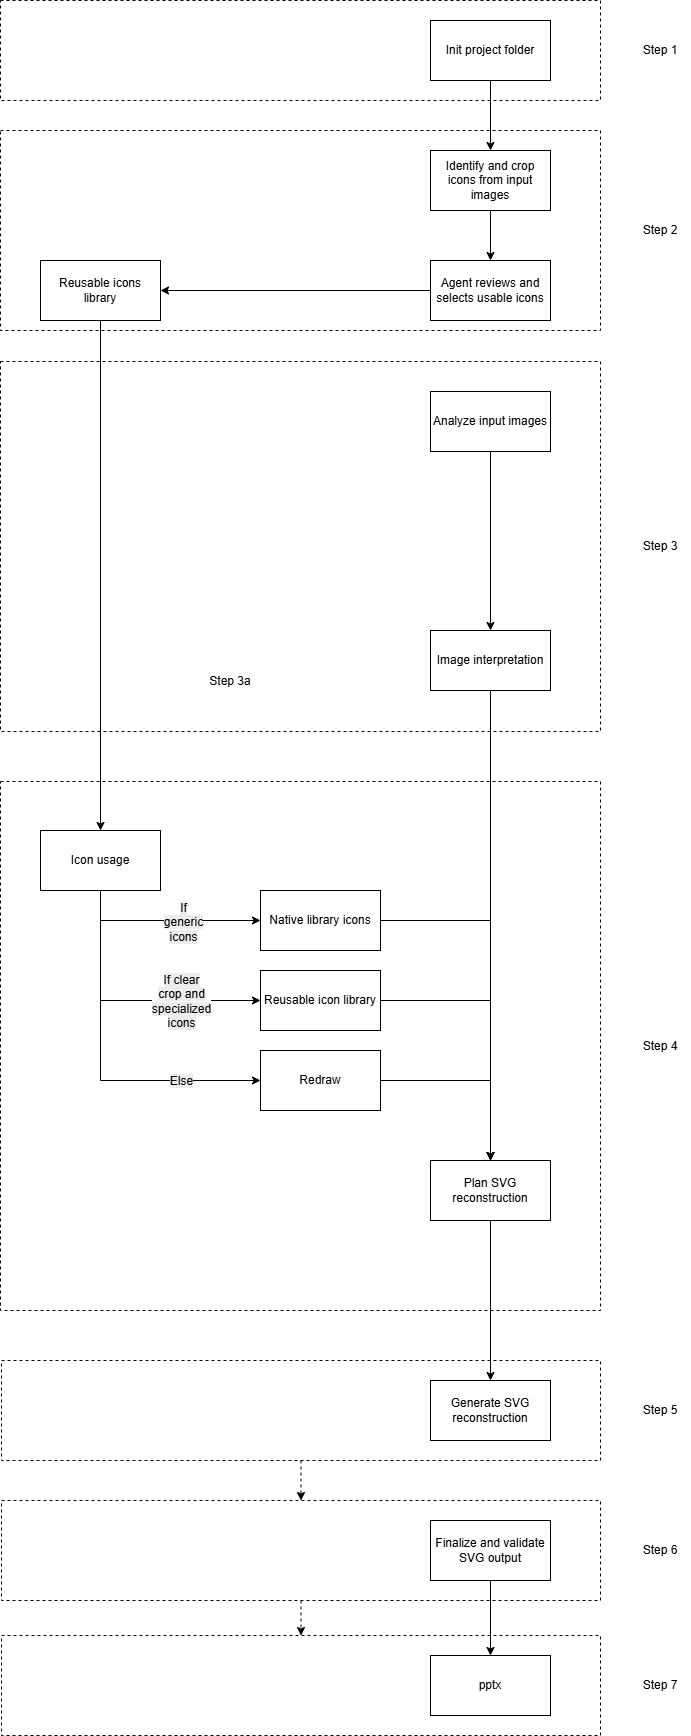

The diagram above was exported from draw.io. Its source (the exported page's mxGraphModel, read from the mxfile embedded in the PNG):
<mxGraphModel dx="2277" dy="1243" grid="1" gridSize="10" guides="1" tooltips="1" connect="1" arrows="1" fold="1" page="1" pageScale="1" pageWidth="850" pageHeight="1100" math="0" shadow="0">
  <root>
    <mxCell id="0" />
    <mxCell id="1" parent="0" />
    <mxCell id="nHZ9XyTJy22BVtvkzvOc-3" parent="1" style="rounded=0;whiteSpace=wrap;html=1;dashed=1;strokeWidth=1;fillColor=none;" value="" vertex="1">
      <mxGeometry height="100" width="600" x="83" y="100" as="geometry" />
    </mxCell>
    <mxCell id="nHZ9XyTJy22BVtvkzvOc-4" parent="1" style="rounded=0;whiteSpace=wrap;html=1;dashed=1;strokeWidth=1;fillColor=none;" value="" vertex="1">
      <mxGeometry height="200" width="600" x="83" y="230" as="geometry" />
    </mxCell>
    <mxCell id="nHZ9XyTJy22BVtvkzvOc-18" parent="1" style="rounded=0;whiteSpace=wrap;html=1;dashed=1;strokeWidth=1;fillColor=none;" value="" vertex="1">
      <mxGeometry height="100" width="599" x="84" y="1735" as="geometry" />
    </mxCell>
    <mxCell id="nHZ9XyTJy22BVtvkzvOc-52" edge="1" parent="1" source="nHZ9XyTJy22BVtvkzvOc-17" style="edgeStyle=orthogonalEdgeStyle;rounded=0;orthogonalLoop=1;jettySize=auto;html=1;exitX=0.5;exitY=1;exitDx=0;exitDy=0;entryX=0.5;entryY=0;entryDx=0;entryDy=0;dashed=1;" target="nHZ9XyTJy22BVtvkzvOc-18">
      <mxGeometry relative="1" as="geometry" />
    </mxCell>
    <mxCell id="nHZ9XyTJy22BVtvkzvOc-17" parent="1" style="rounded=0;whiteSpace=wrap;html=1;dashed=1;strokeWidth=1;fillColor=none;" value="" vertex="1">
      <mxGeometry height="100" width="599" x="84" y="1600" as="geometry" />
    </mxCell>
    <mxCell id="nHZ9XyTJy22BVtvkzvOc-51" edge="1" parent="1" source="nHZ9XyTJy22BVtvkzvOc-16" style="edgeStyle=orthogonalEdgeStyle;rounded=0;orthogonalLoop=1;jettySize=auto;html=1;exitX=0.5;exitY=1;exitDx=0;exitDy=0;entryX=0.5;entryY=0;entryDx=0;entryDy=0;dashed=1;" target="nHZ9XyTJy22BVtvkzvOc-17">
      <mxGeometry relative="1" as="geometry" />
    </mxCell>
    <mxCell id="nHZ9XyTJy22BVtvkzvOc-16" parent="1" style="rounded=0;whiteSpace=wrap;html=1;dashed=1;strokeWidth=1;fillColor=none;" value="" vertex="1">
      <mxGeometry height="100" width="599" x="84" y="1460" as="geometry" />
    </mxCell>
    <mxCell id="nHZ9XyTJy22BVtvkzvOc-5" parent="1" style="rounded=0;whiteSpace=wrap;html=1;dashed=1;strokeWidth=1;fillColor=none;" value="" vertex="1">
      <mxGeometry height="529" width="600" x="83" y="881" as="geometry" />
    </mxCell>
    <mxCell id="nHZ9XyTJy22BVtvkzvOc-2" parent="1" style="rounded=0;whiteSpace=wrap;html=1;fillColor=none;dashed=1;" value="" vertex="1">
      <mxGeometry height="370" width="600" x="83" y="461" as="geometry" />
    </mxCell>
    <mxCell id="nHZ9XyTJy22BVtvkzvOc-62" edge="1" parent="1" source="5ndLKlcz-lwLjpAi7eb2-1" style="edgeStyle=orthogonalEdgeStyle;rounded=0;orthogonalLoop=1;jettySize=auto;html=1;exitX=0.5;exitY=1;exitDx=0;exitDy=0;entryX=0.5;entryY=0;entryDx=0;entryDy=0;" target="5ndLKlcz-lwLjpAi7eb2-2">
      <mxGeometry relative="1" as="geometry" />
    </mxCell>
    <mxCell id="5ndLKlcz-lwLjpAi7eb2-1" parent="1" style="rounded=0;whiteSpace=wrap;html=1;" value="Init project folder" vertex="1">
      <mxGeometry height="60" width="120" x="513" y="120" as="geometry" />
    </mxCell>
    <mxCell id="nHZ9XyTJy22BVtvkzvOc-29" edge="1" parent="1" source="5ndLKlcz-lwLjpAi7eb2-2" style="edgeStyle=orthogonalEdgeStyle;rounded=0;orthogonalLoop=1;jettySize=auto;html=1;exitX=0.5;exitY=1;exitDx=0;exitDy=0;entryX=0.5;entryY=0;entryDx=0;entryDy=0;" target="nHZ9XyTJy22BVtvkzvOc-28">
      <mxGeometry relative="1" as="geometry" />
    </mxCell>
    <mxCell id="5ndLKlcz-lwLjpAi7eb2-2" parent="1" style="rounded=0;whiteSpace=wrap;html=1;" value="Identify and crop icons from input images" vertex="1">
      <mxGeometry height="60" width="120" x="513" y="250" as="geometry" />
    </mxCell>
    <mxCell id="wFicUmeFejNMMxLO4z9x-1" edge="1" parent="1" source="5ndLKlcz-lwLjpAi7eb2-3" style="edgeStyle=orthogonalEdgeStyle;rounded=0;orthogonalLoop=1;jettySize=auto;html=1;exitX=0.5;exitY=1;exitDx=0;exitDy=0;entryX=0.5;entryY=0;entryDx=0;entryDy=0;" target="5ndLKlcz-lwLjpAi7eb2-4">
      <mxGeometry relative="1" as="geometry" />
    </mxCell>
    <mxCell id="5ndLKlcz-lwLjpAi7eb2-3" parent="1" style="rounded=0;whiteSpace=wrap;html=1;" value="Analyze input images" vertex="1">
      <mxGeometry height="60" width="120" x="513" y="491" as="geometry" />
    </mxCell>
    <mxCell id="wFicUmeFejNMMxLO4z9x-2" edge="1" parent="1" source="5ndLKlcz-lwLjpAi7eb2-4" style="edgeStyle=orthogonalEdgeStyle;rounded=0;orthogonalLoop=1;jettySize=auto;html=1;exitX=0.5;exitY=1;exitDx=0;exitDy=0;entryX=0.5;entryY=0;entryDx=0;entryDy=0;" target="MLmJphptlc7d6b7BWkk1-1">
      <mxGeometry relative="1" as="geometry" />
    </mxCell>
    <mxCell id="5ndLKlcz-lwLjpAi7eb2-4" parent="1" style="rounded=0;whiteSpace=wrap;html=1;" value="Image interpretation" vertex="1">
      <mxGeometry height="60" width="120" x="513" y="730" as="geometry" />
    </mxCell>
    <mxCell id="nHZ9XyTJy22BVtvkzvOc-48" edge="1" parent="1" source="MLmJphptlc7d6b7BWkk1-1" style="edgeStyle=orthogonalEdgeStyle;rounded=0;orthogonalLoop=1;jettySize=auto;html=1;exitX=0.5;exitY=1;exitDx=0;exitDy=0;entryX=0.5;entryY=0;entryDx=0;entryDy=0;" target="nHZ9XyTJy22BVtvkzvOc-9">
      <mxGeometry relative="1" as="geometry" />
    </mxCell>
    <mxCell id="MLmJphptlc7d6b7BWkk1-1" parent="1" style="rounded=0;whiteSpace=wrap;html=1;" value="Plan SVG reconstruction" vertex="1">
      <mxGeometry height="60" width="120" x="513" y="1260" as="geometry" />
    </mxCell>
    <mxCell id="MLmJphptlc7d6b7BWkk1-2" parent="1" style="rounded=0;whiteSpace=wrap;html=1;" value="pptx" vertex="1">
      <mxGeometry height="60" width="120" x="513" y="1755" as="geometry" />
    </mxCell>
    <mxCell id="nHZ9XyTJy22BVtvkzvOc-6" parent="1" style="text;html=1;whiteSpace=wrap;strokeColor=none;fillColor=none;align=center;verticalAlign=middle;rounded=0;" value="Step 1" vertex="1">
      <mxGeometry height="30" width="60" x="713" y="135" as="geometry" />
    </mxCell>
    <mxCell id="nHZ9XyTJy22BVtvkzvOc-7" parent="1" style="text;html=1;whiteSpace=wrap;strokeColor=none;fillColor=none;align=center;verticalAlign=middle;rounded=0;" value="Step 2" vertex="1">
      <mxGeometry height="30" width="60" x="713" y="315" as="geometry" />
    </mxCell>
    <mxCell id="nHZ9XyTJy22BVtvkzvOc-8" parent="1" style="text;html=1;whiteSpace=wrap;strokeColor=none;fillColor=none;align=center;verticalAlign=middle;rounded=0;" value="Step 3" vertex="1">
      <mxGeometry height="30" width="60" x="713" y="631" as="geometry" />
    </mxCell>
    <mxCell id="nHZ9XyTJy22BVtvkzvOc-9" parent="1" style="rounded=0;whiteSpace=wrap;html=1;" value="Generate SVG reconstruction" vertex="1">
      <mxGeometry height="60" width="120" x="513" y="1480" as="geometry" />
    </mxCell>
    <mxCell id="nHZ9XyTJy22BVtvkzvOc-21" edge="1" parent="1" source="nHZ9XyTJy22BVtvkzvOc-10" style="edgeStyle=orthogonalEdgeStyle;rounded=0;orthogonalLoop=1;jettySize=auto;html=1;exitX=0.5;exitY=1;exitDx=0;exitDy=0;entryX=0.5;entryY=0;entryDx=0;entryDy=0;" target="MLmJphptlc7d6b7BWkk1-2">
      <mxGeometry relative="1" as="geometry" />
    </mxCell>
    <mxCell id="nHZ9XyTJy22BVtvkzvOc-10" parent="1" style="rounded=0;whiteSpace=wrap;html=1;" value="Finalize and validate SVG output" vertex="1">
      <mxGeometry height="60" width="120" x="513" y="1620" as="geometry" />
    </mxCell>
    <mxCell id="nHZ9XyTJy22BVtvkzvOc-11" parent="1" style="text;html=1;whiteSpace=wrap;strokeColor=none;fillColor=none;align=center;verticalAlign=middle;rounded=0;" value="Step 3a" vertex="1">
      <mxGeometry height="30" width="60" x="283" y="766" as="geometry" />
    </mxCell>
    <mxCell id="nHZ9XyTJy22BVtvkzvOc-22" parent="1" style="text;html=1;whiteSpace=wrap;strokeColor=none;fillColor=none;align=center;verticalAlign=middle;rounded=0;" value="Step 4" vertex="1">
      <mxGeometry height="30" width="60" x="713" y="1130.5" as="geometry" />
    </mxCell>
    <mxCell id="nHZ9XyTJy22BVtvkzvOc-23" parent="1" style="text;html=1;whiteSpace=wrap;strokeColor=none;fillColor=none;align=center;verticalAlign=middle;rounded=0;" value="Step 5" vertex="1">
      <mxGeometry height="30" width="60" x="713" y="1495" as="geometry" />
    </mxCell>
    <mxCell id="nHZ9XyTJy22BVtvkzvOc-24" parent="1" style="text;html=1;whiteSpace=wrap;strokeColor=none;fillColor=none;align=center;verticalAlign=middle;rounded=0;" value="Step 6" vertex="1">
      <mxGeometry height="30" width="60" x="713" y="1635" as="geometry" />
    </mxCell>
    <mxCell id="nHZ9XyTJy22BVtvkzvOc-25" parent="1" style="text;html=1;whiteSpace=wrap;strokeColor=none;fillColor=none;align=center;verticalAlign=middle;rounded=0;" value="Step 7" vertex="1">
      <mxGeometry height="30" width="60" x="713" y="1770" as="geometry" />
    </mxCell>
    <mxCell id="nHZ9XyTJy22BVtvkzvOc-40" edge="1" parent="1" source="nHZ9XyTJy22BVtvkzvOc-28" style="edgeStyle=orthogonalEdgeStyle;rounded=0;orthogonalLoop=1;jettySize=auto;html=1;exitX=0;exitY=0.5;exitDx=0;exitDy=0;entryX=1;entryY=0.5;entryDx=0;entryDy=0;" target="nHZ9XyTJy22BVtvkzvOc-39">
      <mxGeometry relative="1" as="geometry" />
    </mxCell>
    <mxCell id="nHZ9XyTJy22BVtvkzvOc-28" parent="1" style="rounded=0;whiteSpace=wrap;html=1;" value="Agent reviews and selects usable icons" vertex="1">
      <mxGeometry height="60" width="120" x="513" y="360" as="geometry" />
    </mxCell>
    <mxCell id="nHZ9XyTJy22BVtvkzvOc-64" edge="1" parent="1" source="nHZ9XyTJy22BVtvkzvOc-39" style="edgeStyle=orthogonalEdgeStyle;rounded=0;orthogonalLoop=1;jettySize=auto;html=1;exitX=0.5;exitY=1;exitDx=0;exitDy=0;entryX=0.5;entryY=0;entryDx=0;entryDy=0;" target="nHZ9XyTJy22BVtvkzvOc-63">
      <mxGeometry relative="1" as="geometry" />
    </mxCell>
    <mxCell id="nHZ9XyTJy22BVtvkzvOc-39" parent="1" style="rounded=0;whiteSpace=wrap;html=1;" value="Reusable icons library" vertex="1">
      <mxGeometry height="60" width="120" x="123" y="360" as="geometry" />
    </mxCell>
    <mxCell id="nHZ9XyTJy22BVtvkzvOc-60" edge="1" parent="1" style="edgeStyle=orthogonalEdgeStyle;rounded=0;orthogonalLoop=1;jettySize=auto;html=1;exitX=0.5;exitY=1;exitDx=0;exitDy=0;entryX=0;entryY=0.5;entryDx=0;entryDy=0;">
      <mxGeometry relative="1" as="geometry">
        <mxPoint x="-80" y="1340" as="sourcePoint" />
      </mxGeometry>
    </mxCell>
    <mxCell id="nHZ9XyTJy22BVtvkzvOc-59" edge="1" parent="1" style="edgeStyle=orthogonalEdgeStyle;rounded=0;orthogonalLoop=1;jettySize=auto;html=1;exitX=0;exitY=0.5;exitDx=0;exitDy=0;entryX=0.5;entryY=0;entryDx=0;entryDy=0;">
      <mxGeometry relative="1" as="geometry">
        <mxPoint x="-80" y="1280" as="targetPoint" />
      </mxGeometry>
    </mxCell>
    <mxCell id="nHZ9XyTJy22BVtvkzvOc-105" edge="1" parent="1" source="nHZ9XyTJy22BVtvkzvOc-63" style="edgeStyle=orthogonalEdgeStyle;rounded=0;orthogonalLoop=1;jettySize=auto;html=1;exitX=0.5;exitY=1;exitDx=0;exitDy=0;entryX=0;entryY=0.5;entryDx=0;entryDy=0;" target="nHZ9XyTJy22BVtvkzvOc-65">
      <mxGeometry relative="1" as="geometry" />
    </mxCell>
    <mxCell id="nHZ9XyTJy22BVtvkzvOc-112" connectable="0" parent="nHZ9XyTJy22BVtvkzvOc-105" style="edgeLabel;html=1;align=center;verticalAlign=middle;resizable=0;points=[];" value="&lt;span style=&quot;font-size: 12px; white-space: normal; background-color: rgb(236, 236, 236);&quot;&gt;If generic icons&lt;/span&gt;" vertex="1">
      <mxGeometry relative="1" x="0.1778" y="-1" as="geometry">
        <mxPoint as="offset" />
      </mxGeometry>
    </mxCell>
    <mxCell id="nHZ9XyTJy22BVtvkzvOc-106" edge="1" parent="1" source="nHZ9XyTJy22BVtvkzvOc-63" style="edgeStyle=orthogonalEdgeStyle;rounded=0;orthogonalLoop=1;jettySize=auto;html=1;exitX=0.5;exitY=1;exitDx=0;exitDy=0;entryX=0;entryY=0.5;entryDx=0;entryDy=0;" target="nHZ9XyTJy22BVtvkzvOc-71">
      <mxGeometry relative="1" as="geometry" />
    </mxCell>
    <mxCell id="nHZ9XyTJy22BVtvkzvOc-113" connectable="0" parent="nHZ9XyTJy22BVtvkzvOc-106" style="edgeLabel;html=1;align=center;verticalAlign=middle;resizable=0;points=[];fillColor=#FFFFFF;" value="&lt;span style=&quot;font-size: 12px; white-space: normal; background-color: rgb(236, 236, 236);&quot;&gt;If clear crop and specialized icons&lt;/span&gt;" vertex="1">
      <mxGeometry relative="1" x="0.482" y="1" as="geometry">
        <mxPoint x="-10" y="1" as="offset" />
      </mxGeometry>
    </mxCell>
    <mxCell id="nHZ9XyTJy22BVtvkzvOc-107" edge="1" parent="1" source="nHZ9XyTJy22BVtvkzvOc-63" style="edgeStyle=orthogonalEdgeStyle;rounded=0;orthogonalLoop=1;jettySize=auto;html=1;exitX=0.5;exitY=1;exitDx=0;exitDy=0;entryX=0;entryY=0.5;entryDx=0;entryDy=0;" target="nHZ9XyTJy22BVtvkzvOc-83">
      <mxGeometry relative="1" as="geometry" />
    </mxCell>
    <mxCell id="nHZ9XyTJy22BVtvkzvOc-114" connectable="0" parent="nHZ9XyTJy22BVtvkzvOc-107" style="edgeLabel;html=1;align=center;verticalAlign=middle;resizable=0;points=[];" value="&lt;span style=&quot;font-size: 12px; white-space: normal; background-color: rgb(236, 236, 236);&quot;&gt;Else&lt;/span&gt;" vertex="1">
      <mxGeometry relative="1" x="0.5885" y="-1" as="geometry">
        <mxPoint x="-8" y="-1" as="offset" />
      </mxGeometry>
    </mxCell>
    <mxCell id="nHZ9XyTJy22BVtvkzvOc-63" parent="1" style="rounded=0;whiteSpace=wrap;html=1;" value="Icon usage" vertex="1">
      <mxGeometry height="60" width="120" x="123" y="930" as="geometry" />
    </mxCell>
    <mxCell id="nHZ9XyTJy22BVtvkzvOc-109" edge="1" parent="1" source="nHZ9XyTJy22BVtvkzvOc-65" style="edgeStyle=orthogonalEdgeStyle;rounded=0;orthogonalLoop=1;jettySize=auto;html=1;exitX=1;exitY=0.5;exitDx=0;exitDy=0;entryX=0.5;entryY=0;entryDx=0;entryDy=0;" target="MLmJphptlc7d6b7BWkk1-1">
      <mxGeometry relative="1" as="geometry" />
    </mxCell>
    <mxCell id="nHZ9XyTJy22BVtvkzvOc-65" parent="1" style="rounded=0;whiteSpace=wrap;html=1;" value="Native library icons" vertex="1">
      <mxGeometry height="60" width="120" x="343" y="990" as="geometry" />
    </mxCell>
    <mxCell id="wFicUmeFejNMMxLO4z9x-4" edge="1" parent="1" source="nHZ9XyTJy22BVtvkzvOc-71" style="edgeStyle=orthogonalEdgeStyle;rounded=0;orthogonalLoop=1;jettySize=auto;html=1;exitX=1;exitY=0.5;exitDx=0;exitDy=0;entryX=0.5;entryY=0;entryDx=0;entryDy=0;" target="MLmJphptlc7d6b7BWkk1-1">
      <mxGeometry relative="1" as="geometry" />
    </mxCell>
    <mxCell id="nHZ9XyTJy22BVtvkzvOc-71" parent="1" style="rounded=0;whiteSpace=wrap;html=1;" value="Reusable icon library" vertex="1">
      <mxGeometry height="60" width="120" x="343" y="1070" as="geometry" />
    </mxCell>
    <mxCell id="wFicUmeFejNMMxLO4z9x-6" edge="1" parent="1" source="nHZ9XyTJy22BVtvkzvOc-83" style="edgeStyle=orthogonalEdgeStyle;rounded=0;orthogonalLoop=1;jettySize=auto;html=1;exitX=1;exitY=0.5;exitDx=0;exitDy=0;entryX=0.5;entryY=0;entryDx=0;entryDy=0;" target="MLmJphptlc7d6b7BWkk1-1">
      <mxGeometry relative="1" as="geometry" />
    </mxCell>
    <mxCell id="nHZ9XyTJy22BVtvkzvOc-83" parent="1" style="rounded=0;whiteSpace=wrap;html=1;" value="Redraw" vertex="1">
      <mxGeometry height="60" width="120" x="343" y="1150" as="geometry" />
    </mxCell>
  </root>
</mxGraphModel>